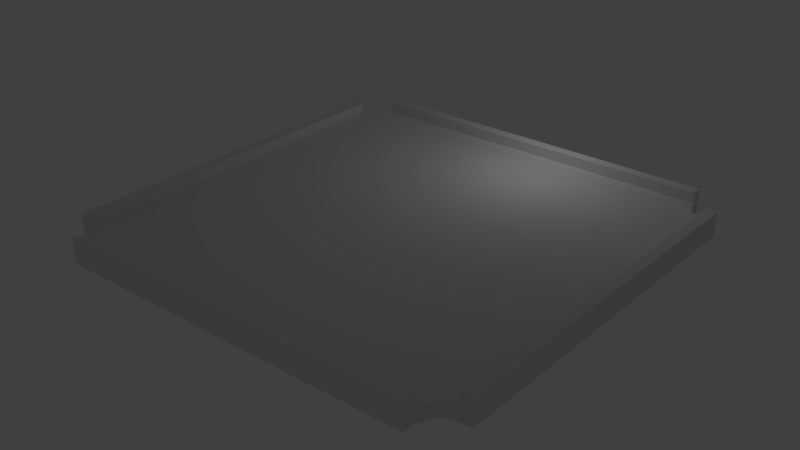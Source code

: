 # Source: carum_board.blend  (saved by Blender 2.72.0; exported with 4.5.12 LTS)
import bpy
from mathutils import Matrix  # noqa: F401  (used for matrix-valued properties, if any)

bpy.ops.wm.read_factory_settings(use_empty=True)
scene = bpy.context.scene
scene.name = 'Scene'

# ---- collections
col_collection_1 = bpy.data.collections.new('Collection 1'); scene.collection.children.link(col_collection_1)
col_collection_2 = bpy.data.collections.new('Collection 2'); scene.collection.children.link(col_collection_2)

# ---- world
world_world = bpy.data.worlds.new('World'); scene.world = world_world
world_world.color = (0.05088, 0.05088, 0.05088)
world_world.use_sun_shadow = False
world_world.sun_shadow_jitter_overblur = 0.0
world_world.cycles.sampling_method = 'MANUAL'
world_world.cycles.sample_map_resolution = 256

# ---- cameras
cam_camera_001 = bpy.data.cameras.new('Camera.001')
cam_camera_001.clip_end = 100.0
cam_camera_001.lens = 35.0
cam_camera_001.sensor_width = 32.0
cam_camera_001.sensor_height = 18.0
cam_camera_001.ortho_scale = 7.314
cam_camera_001.dof.focus_distance = 0.0
cam_camera_001.dof.aperture_fstop = 128.0

# ---- lights
light_lamp_001 = bpy.data.lights.new('Lamp.001', 'POINT')
light_lamp_001.transmission_factor = 0.0
light_lamp_001.cutoff_distance = 30.0
light_lamp_001.energy = 100.0
light_lamp_001.shadow_buffer_clip_start = 1.001
light_lamp_001.shadow_soft_size = 0.1
light_lamp_001.shadow_maximum_resolution = 0.006
light_lamp_001.use_absolute_resolution = True
light_lamp_001.cycles.use_multiple_importance_sampling = False

# ---- meshes
me_circle_002 = bpy.data.meshes.new('Circle.002')
me_circle_002.from_pydata([(-4.703e-07, -8.0, 0.0), (8.0, -6.023e-07, 0.0), (8.0, -6.75, 0.0), (7.6, -6.75, 0.0), (7.2, -6.9, 0.0), (7.0, -7.0, 0.0), (6.9, -7.2, 0.0), (6.75, -7.6, 0.0), (6.75, -8.0, 0.0), (6.6e-15, 8.742e-08, 0.0), (-4.703e-07, -8.0, 0.5), (8.0, -6.023e-07, 0.5), (8.0, -6.75, 0.5), (7.6, -6.75, 0.5), (7.2, -6.9, 0.5), (7.0, -7.0, 0.5), (6.9, -7.2, 0.5), (6.75, -7.6, 0.5), (6.75, -8.0, 0.5), (6.6e-15, 8.742e-08, 0.5), (-8.0, -1.336e-07, 0.0), (1.68e-09, -8.0, 0.0), (-6.75, -8.0, 0.0), (-6.75, -7.6, 0.0), (-6.9, -7.2, 0.0), (-7.0, -7.0, 0.0), (-7.2, -6.9, 0.0), (-7.6, -6.75, 0.0), (-8.0, -6.75, 0.0), (8.742e-08, 0.0, 0.0), (-8.0, -1.336e-07, 0.5), (1.68e-09, -8.0, 0.5), (-6.75, -8.0, 0.5), (-6.75, -7.6, 0.5), (-6.9, -7.2, 0.5), (-7.0, -7.0, 0.5), (-7.2, -6.9, 0.5), (-7.6, -6.75, 0.5), (-8.0, -6.75, 0.5), (8.742e-08, 0.0, 0.5), (2.16e-07, 8.0, 0.0), (-8.0, 3.48e-07, 0.0), (-8.0, 6.75, 0.0), (-7.6, 6.75, 0.0), (-7.2, 6.9, 0.0), (-7.0, 7.0, 0.0), (-6.9, 7.2, 0.0), (-6.75, 7.6, 0.0), (-6.75, 8.0, 0.0), (-3.821e-15, -8.742e-08, 0.0), (2.16e-07, 8.0, 0.5), (-8.0, 3.48e-07, 0.5), (-8.0, 6.75, 0.5), (-7.6, 6.75, 0.5), (-7.2, 6.9, 0.5), (-7.0, 7.0, 0.5), (-6.9, 7.2, 0.5), (-6.75, 7.6, 0.5), (-6.75, 8.0, 0.5), (-3.821e-15, -8.742e-08, 0.5), (8.0, -5.657e-07, 0.0), (6.977e-07, 8.0, 0.0), (6.75, 8.0, 0.0), (6.75, 7.6, 0.0), (6.9, 7.2, 0.0), (7.0, 7.0, 0.0), (7.2, 6.9, 0.0), (7.6, 6.75, 0.0), (8.0, 6.75, 0.0), (-8.742e-08, 7.643e-15, 0.0), (8.0, -5.657e-07, 0.5), (6.977e-07, 8.0, 0.5), (6.75, 8.0, 0.5), (6.75, 7.6, 0.5), (6.9, 7.2, 0.5), (7.0, 7.0, 0.5), (7.2, 6.9, 0.5), (7.6, 6.75, 0.5), (8.0, 6.75, 0.5), (-8.742e-08, 7.643e-15, 0.5)], [], [(9, 2, 1), (9, 3, 2), (9, 4, 3), (9, 5, 4), (9, 6, 5), (9, 7, 6), (9, 8, 7), (9, 0, 8), (19, 11, 12), (19, 12, 13), (19, 13, 14), (19, 14, 15), (19, 15, 16), (19, 16, 17), (19, 17, 18), (19, 18, 10), (8, 0, 10, 18), (9, 1, 11, 19), (0, 9, 19, 10), (7, 8, 18, 17), (6, 7, 17, 16), (5, 6, 16, 15), (4, 5, 15, 14), (3, 4, 14, 13), (2, 3, 13, 12), (1, 2, 12, 11), (29, 22, 21), (29, 23, 22), (29, 24, 23), (29, 25, 24), (29, 26, 25), (29, 27, 26), (29, 28, 27), (29, 20, 28), (39, 31, 32), (39, 32, 33), (39, 33, 34), (39, 34, 35), (39, 35, 36), (39, 36, 37), (39, 37, 38), (39, 38, 30), (28, 20, 30, 38), (29, 21, 31, 39), (20, 29, 39, 30), (27, 28, 38, 37), (26, 27, 37, 36), (25, 26, 36, 35), (24, 25, 35, 34), (23, 24, 34, 33), (22, 23, 33, 32), (21, 22, 32, 31), (49, 42, 41), (49, 43, 42), (49, 44, 43), (49, 45, 44), (49, 46, 45), (49, 47, 46), (49, 48, 47), (49, 40, 48), (59, 51, 52), (59, 52, 53), (59, 53, 54), (59, 54, 55), (59, 55, 56), (59, 56, 57), (59, 57, 58), (59, 58, 50), (48, 40, 50, 58), (49, 41, 51, 59), (40, 49, 59, 50), (47, 48, 58, 57), (46, 47, 57, 56), (45, 46, 56, 55), (44, 45, 55, 54), (43, 44, 54, 53), (42, 43, 53, 52), (41, 42, 52, 51), (69, 62, 61), (69, 63, 62), (69, 64, 63), (69, 65, 64), (69, 66, 65), (69, 67, 66), (69, 68, 67), (69, 60, 68), (79, 71, 72), (79, 72, 73), (79, 73, 74), (79, 74, 75), (79, 75, 76), (79, 76, 77), (79, 77, 78), (79, 78, 70), (68, 60, 70, 78), (69, 61, 71, 79), (60, 69, 79, 70), (67, 68, 78, 77), (66, 67, 77, 76), (65, 66, 76, 75), (64, 65, 75, 74), (63, 64, 74, 73), (62, 63, 73, 72), (61, 62, 72, 71)])
me_circle_002.use_remesh_preserve_volume = False
me_circle_002.use_remesh_preserve_attributes = False
me_circle_002.use_mirror_vertex_groups = False
me_circle_002.update()
me_plane_003 = bpy.data.meshes.new('Plane.003')
me_plane_003.from_pydata([(-1.0, -1.0, 0.0), (1.0, -1.0, 0.0), (-1.0, 1.0, 0.0), (1.0, 1.0, 0.0), (-1.0, -1.0, 0.4), (1.0, -1.0, 0.4), (-1.0, 1.0, 0.4), (1.0, 1.0, 0.4)], [], [(0, 2, 3, 1), (4, 5, 7, 6), (3, 2, 6, 7), (1, 3, 7, 5), (0, 1, 5, 4), (2, 0, 4, 6)])
me_plane_003.use_remesh_preserve_volume = False
me_plane_003.use_remesh_preserve_attributes = False
me_plane_003.use_mirror_vertex_groups = False
me_plane_003.update()
me_plane_002 = bpy.data.meshes.new('Plane.002')
me_plane_002.from_pydata([(-1.0, -1.0, 0.0), (1.0, -1.0, 0.0), (-1.0, 1.0, 0.0), (1.0, 1.0, 0.0), (-1.0, -1.0, 0.4), (1.0, -1.0, 0.4), (-1.0, 1.0, 0.4), (1.0, 1.0, 0.4)], [], [(0, 2, 3, 1), (4, 5, 7, 6), (3, 2, 6, 7), (1, 3, 7, 5), (0, 1, 5, 4), (2, 0, 4, 6)])
me_plane_002.use_remesh_preserve_volume = False
me_plane_002.use_remesh_preserve_attributes = False
me_plane_002.use_mirror_vertex_groups = False
me_plane_002.update()
me_plane_001 = bpy.data.meshes.new('Plane.001')
me_plane_001.from_pydata([(-1.0, -1.0, 0.0), (1.0, -1.0, 0.0), (-1.0, 1.0, 0.0), (1.0, 1.0, 0.0), (-1.0, -1.0, 0.4), (1.0, -1.0, 0.4), (-1.0, 1.0, 0.4), (1.0, 1.0, 0.4)], [], [(0, 2, 3, 1), (4, 5, 7, 6), (3, 2, 6, 7), (1, 3, 7, 5), (0, 1, 5, 4), (2, 0, 4, 6)])
me_plane_001.use_remesh_preserve_volume = False
me_plane_001.use_remesh_preserve_attributes = False
me_plane_001.use_mirror_vertex_groups = False
me_plane_001.update()
me_plane = bpy.data.meshes.new('Plane')
me_plane.from_pydata([(-1.0, -1.0, 0.0), (1.0, -1.0, 0.0), (-1.0, 1.0, 0.0), (1.0, 1.0, 0.0), (-1.0, -1.0, 0.4), (1.0, -1.0, 0.4), (-1.0, 1.0, 0.4), (1.0, 1.0, 0.4)], [], [(0, 2, 3, 1), (4, 5, 7, 6), (3, 2, 6, 7), (1, 3, 7, 5), (0, 1, 5, 4), (2, 0, 4, 6)])
me_plane.use_remesh_preserve_volume = False
me_plane.use_remesh_preserve_attributes = False
me_plane.use_mirror_vertex_groups = False
me_plane.update()

# ---- objects
ob_camera_001 = bpy.data.objects.new('Camera.001', cam_camera_001)
ob_lamp_001 = bpy.data.objects.new('Lamp.001', light_lamp_001)
ob_circle_002 = bpy.data.objects.new('Circle.002', me_circle_002)
ob_plane_003 = bpy.data.objects.new('Plane.003', me_plane_003)
ob_plane_002 = bpy.data.objects.new('Plane.002', me_plane_002)
ob_plane_001 = bpy.data.objects.new('Plane.001', me_plane_001)
ob_plane = bpy.data.objects.new('Plane', me_plane)

# ---- transforms, parenting, visibility, modifiers, constraints
ob_camera_001.location = (4.636, -1.213, 4.096)
ob_camera_001.rotation_euler = (1.109, 0.01082, 0.8149)
ob_camera_001.lock_rotations_4d = False
ob_camera_001.empty_display_type = 'ARROWS'
ob_camera_001.color = (0.0, 0.0, 0.0, 0.0)
ob_camera_001.display_type = 'WIRE'
ob_camera_001.lineart.crease_threshold = 0.0
ob_lamp_001.location = (1.231, 6.3, 4.656)
ob_lamp_001.rotation_euler = (0.6503, 0.05522, 1.866)
ob_lamp_001.lock_rotations_4d = False
ob_lamp_001.empty_display_type = 'ARROWS'
ob_lamp_001.color = (0.0, 0.0, 0.0, 0.0)
ob_lamp_001.lineart.crease_threshold = 0.0
ob_circle_002.location = (0.0, 0.0, 0.0)
ob_circle_002.rotation_euler = (0.0, 0.0, 3.142)
ob_circle_002.lineart.crease_threshold = 0.0
ob_plane_003.location = (-7.8, 0.0, 0.5)
ob_plane_003.scale = (0.2, 6.75, 1.0)
ob_plane_003.lineart.crease_threshold = 0.0
ob_plane_002.location = (0.0, 7.8, 0.5)
ob_plane_002.rotation_euler = (0.0, 0.0, 1.571)
ob_plane_002.scale = (0.2, 6.75, 1.0)
ob_plane_002.lineart.crease_threshold = 0.0
ob_plane_001.location = (0.0, -7.8, 0.5)
ob_plane_001.rotation_euler = (0.0, 0.0, 1.571)
ob_plane_001.scale = (0.2, 6.75, 1.0)
ob_plane_001.lineart.crease_threshold = 0.0
ob_plane.location = (7.8, 0.0, 0.5)
ob_plane.scale = (0.2, 6.75, 1.0)
ob_plane.lineart.crease_threshold = 0.0

# ---- collection membership
col_collection_1.objects.link(ob_camera_001)
col_collection_1.objects.link(ob_lamp_001)
col_collection_1.objects.link(ob_circle_002)
col_collection_2.objects.link(ob_plane_003)
col_collection_2.objects.link(ob_plane_002)
col_collection_2.objects.link(ob_plane_001)
col_collection_2.objects.link(ob_plane)

# ---- scene / render settings (as saved in the file)
scene.frame_start = 1; scene.frame_end = 250; scene.frame_set(1)
scene.render.engine = 'BLENDER_EEVEE_NEXT'
scene.render.resolution_percentage = 50
scene.render.dither_intensity = 0.0
scene.cycles.use_denoising = False
scene.cycles.samples = 10
scene.cycles.sampling_pattern = 'TABULATED_SOBOL'
scene.cycles.light_sampling_threshold = 0.0
scene.cycles.use_adaptive_sampling = False
scene.cycles.use_light_tree = False
scene.cycles.blur_glossy = 0.0
scene.cycles.pixel_filter_type = 'GAUSSIAN'
scene.cycles.sample_clamp_indirect = 0.0
scene.view_settings.view_transform = 'Standard'
bpy.context.view_layer.update()

# ---- added for rendering (the .blend has no active camera): camera
cam_auto = bpy.data.cameras.new('AutoCamera')
cam_auto.lens = 50.0
cam_auto.sensor_width = 36.0
cam_auto.clip_end = 1000.0
ob_auto_camera = bpy.data.objects.new('AutoCamera', cam_auto)
scene.collection.objects.link(ob_auto_camera)
ob_auto_camera.location = (20.952, -25.1424, 17.2116)
ob_auto_camera.rotation_euler = (1.09748, -7.21219e-08, 0.694738)
scene.camera = ob_auto_camera
bpy.context.view_layer.update()

